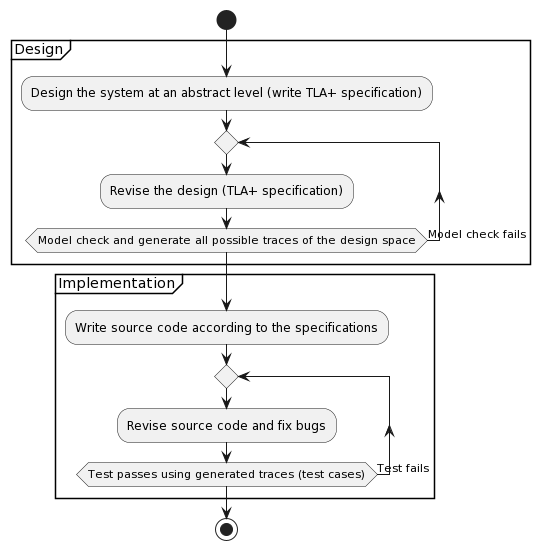

The diagram above was rendered by PlantUML. Its source (embedded in the PNG):
@startuml
start

partition Design {
  :Design the system at an abstract level (write TLA+ specification);

  repeat
    :Revise the design (TLA+ specification);
  repeat while (Model check and generate all possible traces of the design space) is (Model check fails)
}

partition Implementation {
  :Write source code according to the specifications;

  repeat
    :Revise source code and fix bugs;
  repeat while (Test passes using generated traces (test cases)) is (Test fails)
}

stop
@enduml